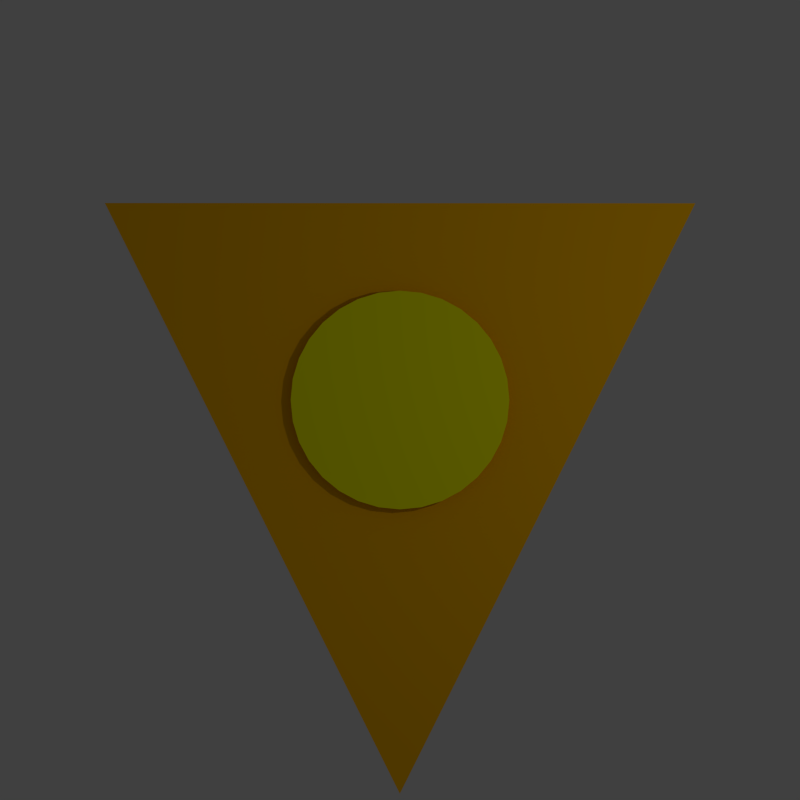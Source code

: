 # Source: Afterburner.blend  (saved by Blender 2.76.0; exported with 4.5.12 LTS)
import bpy
from mathutils import Matrix  # noqa: F401  (used for matrix-valued properties, if any)

bpy.ops.wm.read_factory_settings(use_empty=True)
scene = bpy.context.scene
scene.name = 'Scene'

# ---- collections
col_collection_1 = bpy.data.collections.new('Collection 1'); scene.collection.children.link(col_collection_1)

# ---- materials (node trees are filled in below, after node groups)
mat_body = bpy.data.materials.new('Body')
mat_body.alpha_threshold = 0.0
mat_body.use_transparent_shadow = False
mat_body.preview_render_type = 'FLAT'
mat_body.diffuse_color = (1.0, 0.5, 0.0, 1.0)
mat_body.roughness = 0.5
mat_accent = bpy.data.materials.new('Accent')
mat_accent.alpha_threshold = 0.0
mat_accent.use_transparent_shadow = False
mat_accent.diffuse_color = (1.0, 1.0, 0.0, 1.0)
mat_accent.roughness = 0.5

# ---- material node trees

# ---- world
world_world = bpy.data.worlds.new('World'); scene.world = world_world
world_world.color = (0.05088, 0.05088, 0.05088)
world_world.use_sun_shadow = False
world_world.sun_shadow_jitter_overblur = 0.0
world_world.cycles.sampling_method = 'MANUAL'
world_world.cycles.sample_map_resolution = 256

# ---- cameras
cam_camera = bpy.data.cameras.new('Camera')
cam_camera.type = 'ORTHO'
cam_camera.clip_end = 100.0
cam_camera.lens = 35.0
cam_camera.sensor_width = 32.0
cam_camera.sensor_height = 18.0
cam_camera.ortho_scale = 7.314
cam_camera.dof.focus_distance = 0.0
cam_camera.dof.aperture_fstop = 128.0

# ---- lights
light_lamp = bpy.data.lights.new('Lamp', 'POINT')
light_lamp.transmission_factor = 0.0
light_lamp.cutoff_distance = 30.0
light_lamp.energy = 100.0
light_lamp.shadow_buffer_clip_start = 1.001
light_lamp.shadow_soft_size = 0.1
light_lamp.shadow_maximum_resolution = 0.006
light_lamp.use_absolute_resolution = True
light_lamp.cycles.use_multiple_importance_sampling = False

# ---- meshes
me_plane = bpy.data.meshes.new('Plane')
me_plane.from_pydata([(-5.033e-08, -0.3333, 0.03333), (0.06503, -0.3269, 0.03333), (0.1276, -0.308, 0.03333), (0.1852, -0.2772, 0.03333), (0.2357, -0.2357, 0.03333), (0.2772, -0.1852, 0.03333), (0.308, -0.1276, 0.03333), (0.3269, -0.06503, 0.03333), (0.3333, -7.55e-08, 0.03333), (0.3269, 0.06503, 0.03333), (0.308, 0.1276, 0.03333), (0.2772, 0.1852, 0.03333), (0.2357, 0.2357, 0.03333), (0.1852, 0.2772, 0.03333), (0.1276, 0.308, 0.03333), (0.06503, 0.3269, 0.03333), (-5.828e-08, 0.3333, 0.03333), (-0.06503, 0.3269, 0.03333), (-0.1276, 0.308, 0.03333), (-0.1852, 0.2772, 0.03333), (-0.2357, 0.2357, 0.03333), (-0.2772, 0.1852, 0.03333), (-0.308, 0.1276, 0.03333), (-0.3269, 0.06503, 0.03333), (-0.3333, -2.715e-07, 0.03333), (-0.3269, -0.06503, 0.03333), (-0.308, -0.1276, 0.03333), (-0.2772, -0.1852, 0.03333), (-0.2357, -0.2357, 0.03333), (-0.1852, -0.2772, 0.03333), (-0.1276, -0.308, 0.03333), (-0.06503, -0.3269, 0.03333), (3.958e-08, -7.947e-08, 0.03333), (0.9, -0.6, 0.0), (0.0, 1.2, 0.0), (-0.9, -0.6, 0.0)], [], [(9, 8, 32), (23, 22, 32), (10, 9, 32), (24, 23, 32), (11, 10, 32), (25, 24, 32), (12, 11, 32), (26, 25, 32), (13, 12, 32), (27, 26, 32), (14, 13, 32), (1, 0, 32), (28, 27, 32), (15, 14, 32), (2, 1, 32), (29, 28, 32), (16, 15, 32), (3, 2, 32), (30, 29, 32), (17, 16, 32), (4, 3, 32), (31, 30, 32), (18, 17, 32), (5, 4, 32), (0, 31, 32), (19, 18, 32), (6, 5, 32), (20, 19, 32), (7, 6, 32), (21, 20, 32), (8, 7, 32), (22, 21, 32), (33, 34, 35)])
me_plane.polygons.foreach_set('material_index', [1, 1, 1, 1, 1, 1, 1, 1, 1, 1, 1, 1, 1, 1, 1, 1, 1, 1, 1, 1, 1, 1, 1, 1, 1, 1, 1, 1, 1, 1, 1, 1, 0])
me_plane.materials.append(mat_body)
me_plane.materials.append(mat_accent)
me_plane.use_remesh_preserve_volume = False
me_plane.use_remesh_preserve_attributes = False
me_plane.use_mirror_vertex_groups = False
me_plane.update()

# ---- objects
ob_ship = bpy.data.objects.new('Ship', me_plane)
ob_lamp = bpy.data.objects.new('Lamp', light_lamp)
ob_camera = bpy.data.objects.new('Camera', cam_camera)

# ---- transforms, parenting, visibility, modifiers, constraints
ob_ship.location = (0.0, 0.0, 0.0)
ob_ship.rotation_euler = (0.0, -0.0, -3.142)
ob_ship.scale = (3.0, 3.0, 3.0)
ob_ship.lineart.crease_threshold = 0.0
ob_lamp.location = (4.076, 1.005, 5.904)
ob_lamp.rotation_euler = (0.6503, 0.05522, 1.866)
ob_lamp.lock_rotations_4d = False
ob_lamp.empty_display_type = 'ARROWS'
ob_lamp.color = (0.0, 0.0, 0.0, 0.0)
ob_lamp.lineart.crease_threshold = 0.0
ob_camera.location = (0.0, 0.0, 7.0)
ob_camera.lock_rotations_4d = False
ob_camera.empty_display_type = 'ARROWS'
ob_camera.color = (0.0, 0.0, 0.0, 0.0)
ob_camera.display_type = 'WIRE'
ob_camera.lineart.crease_threshold = 0.0

# ---- collection membership
col_collection_1.objects.link(ob_ship)
col_collection_1.objects.link(ob_lamp)
col_collection_1.objects.link(ob_camera)

# ---- scene / render settings (as saved in the file)
scene.camera = ob_camera
scene.frame_start = 0; scene.frame_end = 15; scene.frame_set(8)
scene.render.engine = 'BLENDER_EEVEE_NEXT'
scene.render.resolution_x = 64
scene.render.resolution_y = 64
scene.render.dither_intensity = 0.0
scene.render.film_transparent = True
scene.cycles.use_denoising = False
scene.cycles.samples = 10
scene.cycles.sampling_pattern = 'TABULATED_SOBOL'
scene.cycles.light_sampling_threshold = 0.0
scene.cycles.use_adaptive_sampling = False
scene.cycles.use_light_tree = False
scene.cycles.blur_glossy = 0.0
scene.cycles.pixel_filter_type = 'GAUSSIAN'
scene.cycles.sample_clamp_indirect = 0.0
scene.view_settings.view_transform = 'Standard'
bpy.context.view_layer.update()
